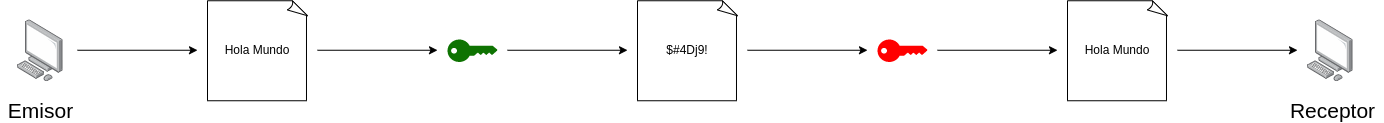

The diagram above was exported from draw.io. Its source (the exported page's mxGraphModel, read from the mxfile embedded in the PNG):
<mxGraphModel dx="2062" dy="772" grid="1" gridSize="10" guides="1" tooltips="1" connect="1" arrows="1" fold="1" page="1" pageScale="1" pageWidth="200000" pageHeight="200000" math="0" shadow="0">
  <root>
    <mxCell id="0" />
    <mxCell id="1" parent="0" />
    <mxCell id="jVotSVBKxJy48HAlhAyH-1" value="" style="points=[[0,0.5,0],[0.24,0,0],[0.5,0.28,0],[0.995,0.475,0],[0.5,0.72,0],[0.24,1,0]];verticalLabelPosition=bottom;sketch=0;html=1;verticalAlign=top;aspect=fixed;align=center;pointerEvents=1;shape=mxgraph.cisco19.key;fillColor=#0E7302;strokeColor=none;" vertex="1" parent="1">
      <mxGeometry x="530" y="370" width="50" height="22.5" as="geometry" />
    </mxCell>
    <mxCell id="jVotSVBKxJy48HAlhAyH-5" value="Hola Mundo" style="whiteSpace=wrap;html=1;shape=mxgraph.basic.document;fillColor=#FFFFFF;" vertex="1" parent="1">
      <mxGeometry x="290" y="331.25" width="100" height="100" as="geometry" />
    </mxCell>
    <mxCell id="jVotSVBKxJy48HAlhAyH-13" value="" style="points=[];aspect=fixed;html=1;align=center;shadow=0;dashed=0;image;image=img/lib/allied_telesis/computer_and_terminals/Personal_Computer.svg;fillColor=#FFFFFF;" vertex="1" parent="1">
      <mxGeometry x="100" y="350.35" width="45.6" height="61.800000000000004" as="geometry" />
    </mxCell>
    <mxCell id="jVotSVBKxJy48HAlhAyH-15" value="" style="endArrow=classic;html=1;rounded=0;strokeWidth=1;" edge="1" parent="1">
      <mxGeometry width="50" height="50" relative="1" as="geometry">
        <mxPoint x="160" y="380.75" as="sourcePoint" />
        <mxPoint x="280" y="380.75" as="targetPoint" />
      </mxGeometry>
    </mxCell>
    <mxCell id="jVotSVBKxJy48HAlhAyH-16" value="&lt;font style=&quot;font-size: 21px&quot;&gt;Emisor&lt;/font&gt;" style="text;html=1;align=center;verticalAlign=middle;resizable=0;points=[];autosize=1;strokeColor=none;fillColor=none;" vertex="1" parent="1">
      <mxGeometry x="82.79999999999995" y="431.25" width="80" height="20" as="geometry" />
    </mxCell>
    <mxCell id="jVotSVBKxJy48HAlhAyH-17" value="" style="endArrow=classic;html=1;rounded=0;strokeWidth=1;" edge="1" parent="1">
      <mxGeometry width="50" height="50" relative="1" as="geometry">
        <mxPoint x="400" y="380.75" as="sourcePoint" />
        <mxPoint x="520" y="380.75" as="targetPoint" />
      </mxGeometry>
    </mxCell>
    <mxCell id="jVotSVBKxJy48HAlhAyH-18" value="" style="endArrow=classic;html=1;rounded=0;strokeWidth=1;" edge="1" parent="1">
      <mxGeometry width="50" height="50" relative="1" as="geometry">
        <mxPoint x="590" y="380.75" as="sourcePoint" />
        <mxPoint x="710" y="380.75" as="targetPoint" />
      </mxGeometry>
    </mxCell>
    <mxCell id="jVotSVBKxJy48HAlhAyH-19" value="$#4Dj9!" style="whiteSpace=wrap;html=1;shape=mxgraph.basic.document;fillColor=#FFFFFF;" vertex="1" parent="1">
      <mxGeometry x="720" y="331.25" width="100" height="100" as="geometry" />
    </mxCell>
    <mxCell id="jVotSVBKxJy48HAlhAyH-20" value="" style="points=[[0,0.5,0],[0.24,0,0],[0.5,0.28,0],[0.995,0.475,0],[0.5,0.72,0],[0.24,1,0]];verticalLabelPosition=bottom;sketch=0;html=1;verticalAlign=top;aspect=fixed;align=center;pointerEvents=1;shape=mxgraph.cisco19.key;fillColor=#FF0000;strokeColor=none;" vertex="1" parent="1">
      <mxGeometry x="960" y="370" width="50" height="22.5" as="geometry" />
    </mxCell>
    <mxCell id="jVotSVBKxJy48HAlhAyH-21" value="" style="endArrow=classic;html=1;rounded=0;strokeWidth=1;" edge="1" parent="1">
      <mxGeometry width="50" height="50" relative="1" as="geometry">
        <mxPoint x="830" y="380.75" as="sourcePoint" />
        <mxPoint x="950" y="380.75" as="targetPoint" />
      </mxGeometry>
    </mxCell>
    <mxCell id="jVotSVBKxJy48HAlhAyH-22" value="Hola Mundo" style="whiteSpace=wrap;html=1;shape=mxgraph.basic.document;fillColor=#FFFFFF;" vertex="1" parent="1">
      <mxGeometry x="1150" y="331.25" width="100" height="100" as="geometry" />
    </mxCell>
    <mxCell id="jVotSVBKxJy48HAlhAyH-23" value="" style="endArrow=classic;html=1;rounded=0;strokeWidth=1;" edge="1" parent="1">
      <mxGeometry width="50" height="50" relative="1" as="geometry">
        <mxPoint x="1020" y="380.75" as="sourcePoint" />
        <mxPoint x="1140" y="380.75" as="targetPoint" />
      </mxGeometry>
    </mxCell>
    <mxCell id="jVotSVBKxJy48HAlhAyH-24" value="" style="points=[];aspect=fixed;html=1;align=center;shadow=0;dashed=0;image;image=img/lib/allied_telesis/computer_and_terminals/Personal_Computer.svg;fillColor=#FFFFFF;" vertex="1" parent="1">
      <mxGeometry x="1390" y="350.35" width="45.6" height="61.800000000000004" as="geometry" />
    </mxCell>
    <mxCell id="jVotSVBKxJy48HAlhAyH-25" value="" style="endArrow=classic;html=1;rounded=0;strokeWidth=1;" edge="1" parent="1">
      <mxGeometry width="50" height="50" relative="1" as="geometry">
        <mxPoint x="1260" y="380.75" as="sourcePoint" />
        <mxPoint x="1380" y="380.75" as="targetPoint" />
      </mxGeometry>
    </mxCell>
    <mxCell id="jVotSVBKxJy48HAlhAyH-26" value="&lt;font style=&quot;font-size: 21px&quot;&gt;Receptor&lt;/font&gt;" style="text;html=1;align=center;verticalAlign=middle;resizable=0;points=[];autosize=1;strokeColor=none;fillColor=none;" vertex="1" parent="1">
      <mxGeometry x="1365" y="431.25" width="100" height="20" as="geometry" />
    </mxCell>
  </root>
</mxGraphModel>